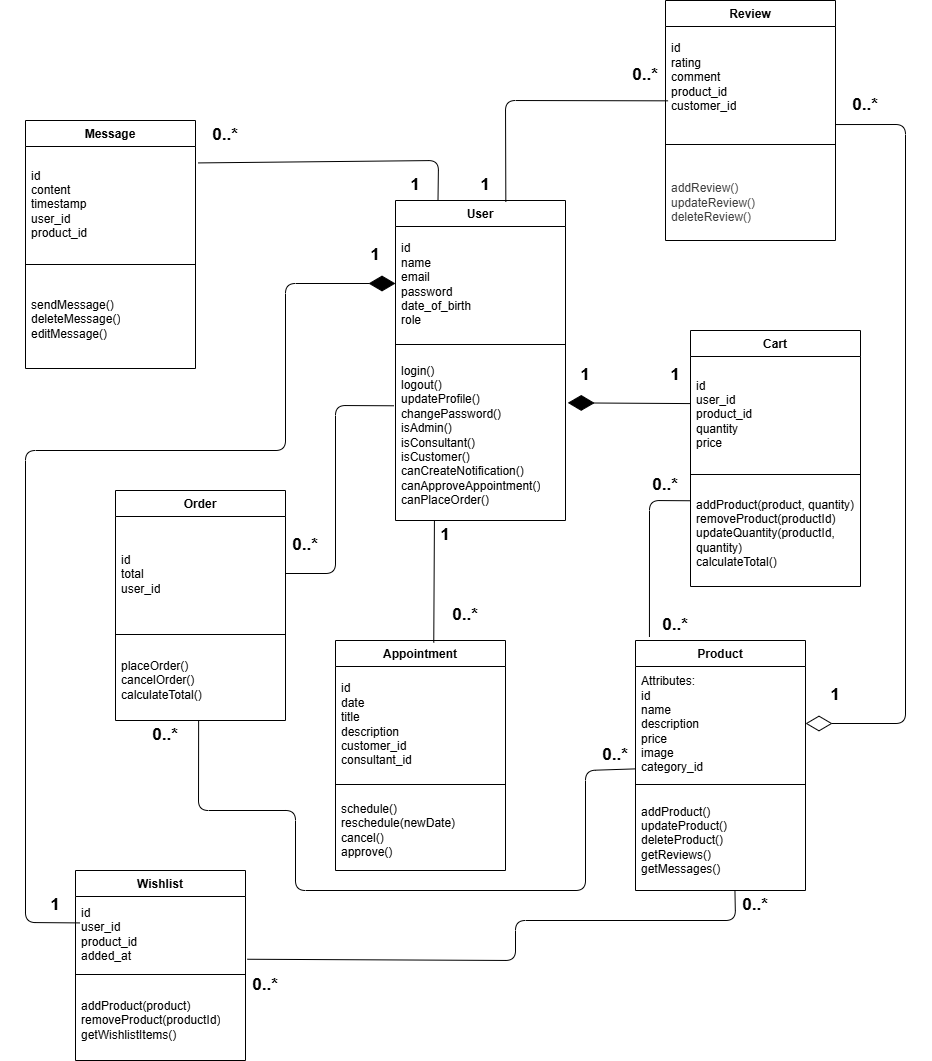

The diagram above was exported from draw.io. Its source (the exported page's mxGraphModel, read from the mxfile embedded in the PNG):
<mxGraphModel dx="972" dy="2799" grid="1" gridSize="10" guides="1" tooltips="1" connect="1" arrows="1" fold="1" page="1" pageScale="1" pageWidth="850" pageHeight="1100" math="0" shadow="0">
  <root>
    <mxCell id="0" />
    <mxCell id="1" parent="0" />
    <mxCell id="2" value="User" style="swimlane;fontStyle=1;align=center;verticalAlign=middle;childLayout=stackLayout;horizontal=1;startSize=26;horizontalStack=0;resizeParent=1;resizeParentMax=0;resizeLast=0;collapsible=1;marginBottom=0;whiteSpace=wrap;html=1;spacingTop=2;" vertex="1" parent="1">
      <mxGeometry x="980" y="-980" width="170" height="320" as="geometry" />
    </mxCell>
    <mxCell id="3" value="&lt;li data-end=&quot;171&quot; data-start=&quot;163&quot; data-section-id=&quot;187osrp&quot;&gt;id&lt;br&gt;name&lt;br&gt;email&lt;br&gt;password&lt;br&gt;date_of_birth&lt;br&gt;role&lt;/li&gt;" style="text;strokeColor=none;fillColor=none;align=left;verticalAlign=middle;spacingLeft=4;spacingRight=4;overflow=hidden;rotatable=0;points=[[0,0.5],[1,0.5]];portConstraint=eastwest;whiteSpace=wrap;html=1;spacingTop=2;" vertex="1" parent="2">
      <mxGeometry y="26" width="170" height="114" as="geometry" />
    </mxCell>
    <mxCell id="4" value="" style="line;strokeWidth=1;fillColor=none;align=left;verticalAlign=middle;spacingTop=2;spacingLeft=3;spacingRight=3;rotatable=0;labelPosition=right;points=[];portConstraint=eastwest;strokeColor=inherit;" vertex="1" parent="2">
      <mxGeometry y="140" width="170" height="8" as="geometry" />
    </mxCell>
    <mxCell id="5" value="login()&lt;br&gt;logout()&lt;br&gt;updateProfile()&lt;br&gt;changePassword()&lt;br&gt;isAdmin()&lt;br&gt;isConsultant()&lt;br&gt;isCustomer()&lt;br&gt;canCreateNotification()&lt;br&gt;canApproveAppointment()&lt;br&gt;canPlaceOrder()" style="text;strokeColor=none;fillColor=none;align=left;verticalAlign=middle;spacingLeft=4;spacingRight=4;overflow=hidden;rotatable=0;points=[[0,0.5],[1,0.5]];portConstraint=eastwest;whiteSpace=wrap;html=1;spacingTop=2;" vertex="1" parent="2">
      <mxGeometry y="148" width="170" height="172" as="geometry" />
    </mxCell>
    <mxCell id="6" value="Order" style="swimlane;fontStyle=1;align=center;verticalAlign=middle;childLayout=stackLayout;horizontal=1;startSize=26;horizontalStack=0;resizeParent=1;resizeParentMax=0;resizeLast=0;collapsible=1;marginBottom=0;whiteSpace=wrap;html=1;spacingTop=2;" vertex="1" parent="1">
      <mxGeometry x="700" y="-690" width="170" height="230" as="geometry" />
    </mxCell>
    <mxCell id="7" value="&lt;li data-end=&quot;171&quot; data-start=&quot;163&quot; data-section-id=&quot;187osrp&quot;&gt;id&lt;br&gt;total&lt;br&gt;user_id&lt;/li&gt;" style="text;strokeColor=none;fillColor=none;align=left;verticalAlign=middle;spacingLeft=4;spacingRight=4;overflow=hidden;rotatable=0;points=[[0,0.5],[1,0.5]];portConstraint=eastwest;whiteSpace=wrap;html=1;spacingTop=2;" vertex="1" parent="6">
      <mxGeometry y="26" width="170" height="114" as="geometry" />
    </mxCell>
    <mxCell id="8" value="" style="line;strokeWidth=1;fillColor=none;align=left;verticalAlign=middle;spacingTop=2;spacingLeft=3;spacingRight=3;rotatable=0;labelPosition=right;points=[];portConstraint=eastwest;strokeColor=inherit;" vertex="1" parent="6">
      <mxGeometry y="140" width="170" height="8" as="geometry" />
    </mxCell>
    <mxCell id="9" value="placeOrder()&lt;br&gt;cancelOrder()&lt;br&gt;calculateTotal()" style="text;strokeColor=none;fillColor=none;align=left;verticalAlign=middle;spacingLeft=4;spacingRight=4;overflow=hidden;rotatable=0;points=[[0,0.5],[1,0.5]];portConstraint=eastwest;whiteSpace=wrap;html=1;spacingTop=2;" vertex="1" parent="6">
      <mxGeometry y="148" width="170" height="82" as="geometry" />
    </mxCell>
    <mxCell id="10" value="Appointment" style="swimlane;fontStyle=1;align=center;verticalAlign=middle;childLayout=stackLayout;horizontal=1;startSize=26;horizontalStack=0;resizeParent=1;resizeParentMax=0;resizeLast=0;collapsible=1;marginBottom=0;whiteSpace=wrap;html=1;spacingTop=2;" vertex="1" parent="1">
      <mxGeometry x="920" y="-540" width="170" height="230" as="geometry" />
    </mxCell>
    <mxCell id="11" value="&lt;li data-end=&quot;171&quot; data-start=&quot;163&quot; data-section-id=&quot;187osrp&quot;&gt;id&lt;br&gt;date&lt;br&gt;title&lt;br&gt;description&lt;br&gt;customer_id&lt;br&gt;consultant_id&lt;/li&gt;" style="text;strokeColor=none;fillColor=none;align=left;verticalAlign=middle;spacingLeft=4;spacingRight=4;overflow=hidden;rotatable=0;points=[[0,0.5],[1,0.5]];portConstraint=eastwest;whiteSpace=wrap;html=1;spacingTop=2;" vertex="1" parent="10">
      <mxGeometry y="26" width="170" height="114" as="geometry" />
    </mxCell>
    <mxCell id="12" value="" style="line;strokeWidth=1;fillColor=none;align=left;verticalAlign=middle;spacingTop=2;spacingLeft=3;spacingRight=3;rotatable=0;labelPosition=right;points=[];portConstraint=eastwest;strokeColor=inherit;" vertex="1" parent="10">
      <mxGeometry y="140" width="170" height="8" as="geometry" />
    </mxCell>
    <mxCell id="13" value="schedule()&lt;br&gt;reschedule(newDate)&lt;br&gt;cancel()&lt;br&gt;approve()" style="text;strokeColor=none;fillColor=none;align=left;verticalAlign=middle;spacingLeft=4;spacingRight=4;overflow=hidden;rotatable=0;points=[[0,0.5],[1,0.5]];portConstraint=eastwest;whiteSpace=wrap;html=1;spacingTop=2;" vertex="1" parent="10">
      <mxGeometry y="148" width="170" height="82" as="geometry" />
    </mxCell>
    <mxCell id="14" value="Message" style="swimlane;fontStyle=1;align=center;verticalAlign=middle;childLayout=stackLayout;horizontal=1;startSize=26;horizontalStack=0;resizeParent=1;resizeParentMax=0;resizeLast=0;collapsible=1;marginBottom=0;whiteSpace=wrap;html=1;spacingTop=2;" vertex="1" parent="1">
      <mxGeometry x="610" y="-1060" width="170" height="248" as="geometry" />
    </mxCell>
    <mxCell id="15" value="&lt;li data-end=&quot;171&quot; data-start=&quot;163&quot; data-section-id=&quot;187osrp&quot;&gt;id&lt;br&gt;content&lt;br&gt;timestamp&lt;br&gt;user_id&lt;br&gt;product_id&lt;/li&gt;" style="text;strokeColor=none;fillColor=none;align=left;verticalAlign=middle;spacingLeft=4;spacingRight=4;overflow=hidden;rotatable=0;points=[[0,0.5],[1,0.5]];portConstraint=eastwest;whiteSpace=wrap;html=1;spacingTop=2;" vertex="1" parent="14">
      <mxGeometry y="26" width="170" height="114" as="geometry" />
    </mxCell>
    <mxCell id="16" value="" style="line;strokeWidth=1;fillColor=none;align=left;verticalAlign=middle;spacingTop=2;spacingLeft=3;spacingRight=3;rotatable=0;labelPosition=right;points=[];portConstraint=eastwest;strokeColor=inherit;" vertex="1" parent="14">
      <mxGeometry y="140" width="170" height="8" as="geometry" />
    </mxCell>
    <mxCell id="17" value="sendMessage()&lt;br&gt;deleteMessage()&lt;br&gt;editMessage()" style="text;strokeColor=none;fillColor=none;align=left;verticalAlign=middle;spacingLeft=4;spacingRight=4;overflow=hidden;rotatable=0;points=[[0,0.5],[1,0.5]];portConstraint=eastwest;whiteSpace=wrap;html=1;spacingTop=2;" vertex="1" parent="14">
      <mxGeometry y="148" width="170" height="100" as="geometry" />
    </mxCell>
    <mxCell id="18" value="Wishlist" style="swimlane;fontStyle=1;align=center;verticalAlign=middle;childLayout=stackLayout;horizontal=1;startSize=26;horizontalStack=0;resizeParent=1;resizeParentMax=0;resizeLast=0;collapsible=1;marginBottom=0;whiteSpace=wrap;html=1;spacingTop=2;" vertex="1" parent="1">
      <mxGeometry x="660" y="-310" width="170" height="190" as="geometry" />
    </mxCell>
    <mxCell id="19" value="&lt;li data-end=&quot;171&quot; data-start=&quot;163&quot; data-section-id=&quot;187osrp&quot;&gt;id&lt;br&gt;user_id&lt;br&gt;product_id&lt;br&gt;added_at&lt;/li&gt;" style="text;strokeColor=none;fillColor=none;align=left;verticalAlign=middle;spacingLeft=4;spacingRight=4;overflow=hidden;rotatable=0;points=[[0,0.5],[1,0.5]];portConstraint=eastwest;whiteSpace=wrap;html=1;spacingTop=2;" vertex="1" parent="18">
      <mxGeometry y="26" width="170" height="74" as="geometry" />
    </mxCell>
    <mxCell id="20" value="" style="line;strokeWidth=1;fillColor=none;align=left;verticalAlign=middle;spacingTop=2;spacingLeft=3;spacingRight=3;rotatable=0;labelPosition=right;points=[];portConstraint=eastwest;strokeColor=inherit;" vertex="1" parent="18">
      <mxGeometry y="100" width="170" height="8" as="geometry" />
    </mxCell>
    <mxCell id="21" value="addProduct(product)&lt;br&gt;removeProduct(productId)&lt;br&gt;getWishlistItems()" style="text;strokeColor=none;fillColor=none;align=left;verticalAlign=middle;spacingLeft=4;spacingRight=4;overflow=hidden;rotatable=0;points=[[0,0.5],[1,0.5]];portConstraint=eastwest;whiteSpace=wrap;html=1;spacingTop=2;" vertex="1" parent="18">
      <mxGeometry y="108" width="170" height="82" as="geometry" />
    </mxCell>
    <mxCell id="22" value="Cart" style="swimlane;fontStyle=1;align=center;verticalAlign=middle;childLayout=stackLayout;horizontal=1;startSize=26;horizontalStack=0;resizeParent=1;resizeParentMax=0;resizeLast=0;collapsible=1;marginBottom=0;whiteSpace=wrap;html=1;spacingTop=2;" vertex="1" parent="1">
      <mxGeometry x="1275" y="-850" width="170" height="256" as="geometry" />
    </mxCell>
    <mxCell id="23" value="&lt;li data-end=&quot;171&quot; data-start=&quot;163&quot; data-section-id=&quot;187osrp&quot;&gt;id&lt;br&gt;user_id&lt;br&gt;product_id&lt;br&gt;quantity&lt;br&gt;price&lt;/li&gt;" style="text;strokeColor=none;fillColor=none;align=left;verticalAlign=middle;spacingLeft=4;spacingRight=4;overflow=hidden;rotatable=0;points=[[0,0.5],[1,0.5]];portConstraint=eastwest;whiteSpace=wrap;html=1;spacingTop=2;" vertex="1" parent="22">
      <mxGeometry y="26" width="170" height="114" as="geometry" />
    </mxCell>
    <mxCell id="24" value="" style="line;strokeWidth=1;fillColor=none;align=left;verticalAlign=middle;spacingTop=2;spacingLeft=3;spacingRight=3;rotatable=0;labelPosition=right;points=[];portConstraint=eastwest;strokeColor=inherit;" vertex="1" parent="22">
      <mxGeometry y="140" width="170" height="8" as="geometry" />
    </mxCell>
    <mxCell id="25" value="addProduct(product, quantity)&lt;br&gt;removeProduct(productId)&lt;br&gt;updateQuantity(productId, quantity)&lt;br&gt;calculateTotal()" style="text;strokeColor=none;fillColor=none;align=left;verticalAlign=middle;spacingLeft=4;spacingRight=4;overflow=hidden;rotatable=0;points=[[0,0.5],[1,0.5]];portConstraint=eastwest;whiteSpace=wrap;html=1;spacingTop=2;" vertex="1" parent="22">
      <mxGeometry y="148" width="170" height="108" as="geometry" />
    </mxCell>
    <mxCell id="30" value="Review" style="swimlane;fontStyle=1;align=center;verticalAlign=middle;childLayout=stackLayout;horizontal=1;startSize=26;horizontalStack=0;resizeParent=1;resizeParentMax=0;resizeLast=0;collapsible=1;marginBottom=0;whiteSpace=wrap;html=1;spacingTop=2;" vertex="1" parent="1">
      <mxGeometry x="1250" y="-1180" width="170" height="240" as="geometry" />
    </mxCell>
    <mxCell id="31" value="&lt;li data-end=&quot;171&quot; data-start=&quot;163&quot; data-section-id=&quot;187osrp&quot;&gt;id&lt;br&gt;rating&lt;br&gt;comment&lt;br&gt;product_id&lt;br&gt;customer_id&lt;br&gt;&lt;br&gt;&lt;/li&gt;" style="text;strokeColor=none;fillColor=none;align=left;verticalAlign=middle;spacingLeft=4;spacingRight=4;overflow=hidden;rotatable=0;points=[[0,0.5],[1,0.5]];portConstraint=eastwest;whiteSpace=wrap;html=1;spacingTop=2;" vertex="1" parent="30">
      <mxGeometry y="26" width="170" height="114" as="geometry" />
    </mxCell>
    <mxCell id="32" value="" style="line;strokeWidth=1;fillColor=none;align=left;verticalAlign=middle;spacingTop=2;spacingLeft=3;spacingRight=3;rotatable=0;labelPosition=right;points=[];portConstraint=eastwest;strokeColor=inherit;" vertex="1" parent="30">
      <mxGeometry y="140" width="170" height="8" as="geometry" />
    </mxCell>
    <mxCell id="33" value="&lt;br style=&quot;color: rgb(63, 63, 63); scrollbar-color: rgb(226, 226, 226) rgb(251, 251, 251);&quot;&gt;&lt;span style=&quot;color: rgb(63, 63, 63);&quot;&gt;addReview()&lt;/span&gt;&lt;br style=&quot;color: rgb(63, 63, 63); scrollbar-color: rgb(226, 226, 226) rgb(251, 251, 251);&quot;&gt;&lt;span style=&quot;color: rgb(63, 63, 63);&quot;&gt;updateReview()&lt;/span&gt;&lt;br style=&quot;color: rgb(63, 63, 63); scrollbar-color: rgb(226, 226, 226) rgb(251, 251, 251);&quot;&gt;&lt;span style=&quot;color: rgb(63, 63, 63);&quot;&gt;deleteReview()&lt;/span&gt;" style="text;strokeColor=none;fillColor=none;align=left;verticalAlign=middle;spacingLeft=4;spacingRight=4;overflow=hidden;rotatable=0;points=[[0,0.5],[1,0.5]];portConstraint=eastwest;whiteSpace=wrap;html=1;spacingTop=2;" vertex="1" parent="30">
      <mxGeometry y="148" width="170" height="92" as="geometry" />
    </mxCell>
    <mxCell id="34" value="Product" style="swimlane;fontStyle=1;align=center;verticalAlign=middle;childLayout=stackLayout;horizontal=1;startSize=26;horizontalStack=0;resizeParent=1;resizeParentMax=0;resizeLast=0;collapsible=1;marginBottom=0;whiteSpace=wrap;html=1;spacingTop=2;" vertex="1" parent="1">
      <mxGeometry x="1220" y="-540" width="170" height="250" as="geometry" />
    </mxCell>
    <mxCell id="35" value="&lt;li data-end=&quot;171&quot; data-start=&quot;163&quot; data-section-id=&quot;187osrp&quot;&gt;Attributes:&lt;br&gt;id&lt;br&gt;name&lt;br&gt;description&lt;br&gt;price&lt;br&gt;image&lt;br&gt;category_id&lt;/li&gt;" style="text;strokeColor=none;fillColor=none;align=left;verticalAlign=middle;spacingLeft=4;spacingRight=4;overflow=hidden;rotatable=0;points=[[0,0.5],[1,0.5]];portConstraint=eastwest;whiteSpace=wrap;html=1;spacingTop=2;" vertex="1" parent="34">
      <mxGeometry y="26" width="170" height="114" as="geometry" />
    </mxCell>
    <mxCell id="36" value="" style="line;strokeWidth=1;fillColor=none;align=left;verticalAlign=middle;spacingTop=2;spacingLeft=3;spacingRight=3;rotatable=0;labelPosition=right;points=[];portConstraint=eastwest;strokeColor=inherit;" vertex="1" parent="34">
      <mxGeometry y="140" width="170" height="8" as="geometry" />
    </mxCell>
    <mxCell id="37" value="addProduct()&lt;br&gt;updateProduct()&lt;br&gt;deleteProduct()&lt;br&gt;getReviews()&lt;br&gt;getMessages()" style="text;strokeColor=none;fillColor=none;align=left;verticalAlign=middle;spacingLeft=4;spacingRight=4;overflow=hidden;rotatable=0;points=[[0,0.5],[1,0.5]];portConstraint=eastwest;whiteSpace=wrap;html=1;spacingTop=2;" vertex="1" parent="34">
      <mxGeometry y="148" width="170" height="102" as="geometry" />
    </mxCell>
    <mxCell id="75" value="" style="endArrow=diamondThin;endFill=1;endSize=24;html=1;entryX=0;entryY=0.5;entryDx=0;entryDy=0;exitX=0.025;exitY=0.357;exitDx=0;exitDy=0;exitPerimeter=0;" edge="1" parent="1" source="19" target="3">
      <mxGeometry width="160" relative="1" as="geometry">
        <mxPoint x="750" y="-890" as="sourcePoint" />
        <mxPoint x="900" y="-890" as="targetPoint" />
        <Array as="points">
          <mxPoint x="610" y="-258" />
          <mxPoint x="610" y="-730" />
          <mxPoint x="870" y="-730" />
          <mxPoint x="870" y="-897" />
        </Array>
      </mxGeometry>
    </mxCell>
    <mxCell id="76" value="" style="endArrow=diamondThin;endFill=1;endSize=24;html=1;entryX=1.013;entryY=0.316;entryDx=0;entryDy=0;entryPerimeter=0;exitX=0;exitY=0.413;exitDx=0;exitDy=0;exitPerimeter=0;" edge="1" parent="1" source="23" target="5">
      <mxGeometry width="160" relative="1" as="geometry">
        <mxPoint x="1320" y="-706" as="sourcePoint" />
        <mxPoint x="1461" y="-785" as="targetPoint" />
      </mxGeometry>
    </mxCell>
    <mxCell id="77" value="" style="endArrow=none;html=1;exitX=0.649;exitY=0.004;exitDx=0;exitDy=0;exitPerimeter=0;entryX=0.015;entryY=0.652;entryDx=0;entryDy=0;entryPerimeter=0;" edge="1" parent="1" source="2" target="31">
      <mxGeometry width="50" height="50" relative="1" as="geometry">
        <mxPoint x="935" y="-990" as="sourcePoint" />
        <mxPoint x="1195" y="-1170" as="targetPoint" />
        <Array as="points">
          <mxPoint x="1090" y="-1080" />
        </Array>
      </mxGeometry>
    </mxCell>
    <mxCell id="78" value="" style="endArrow=none;html=1;exitX=1;exitY=0.5;exitDx=0;exitDy=0;entryX=-0.01;entryY=0.333;entryDx=0;entryDy=0;entryPerimeter=0;" edge="1" parent="1" source="7" target="5">
      <mxGeometry width="50" height="50" relative="1" as="geometry">
        <mxPoint x="820" y="-270" as="sourcePoint" />
        <mxPoint x="870" y="-320" as="targetPoint" />
        <Array as="points">
          <mxPoint x="920" y="-607" />
          <mxPoint x="920" y="-775" />
        </Array>
      </mxGeometry>
    </mxCell>
    <mxCell id="79" value="" style="endArrow=none;html=1;exitX=0.578;exitY=0.014;exitDx=0;exitDy=0;entryX=0.229;entryY=1.005;entryDx=0;entryDy=0;entryPerimeter=0;exitPerimeter=0;" edge="1" parent="1">
      <mxGeometry width="50" height="50" relative="1" as="geometry">
        <mxPoint x="1018.2600000000002" y="-537.7799999999997" as="sourcePoint" />
        <mxPoint x="1018.9300000000003" y="-660.1399999999999" as="targetPoint" />
      </mxGeometry>
    </mxCell>
    <mxCell id="80" value="" style="endArrow=diamondThin;endFill=0;endSize=24;html=1;exitX=1.002;exitY=0.86;exitDx=0;exitDy=0;exitPerimeter=0;entryX=1;entryY=0.5;entryDx=0;entryDy=0;" edge="1" parent="1" source="31" target="35">
      <mxGeometry width="160" relative="1" as="geometry">
        <mxPoint x="1490" y="-460" as="sourcePoint" />
        <mxPoint x="1650" y="-460" as="targetPoint" />
        <Array as="points">
          <mxPoint x="1490" y="-1056" />
          <mxPoint x="1490" y="-457" />
        </Array>
      </mxGeometry>
    </mxCell>
    <mxCell id="81" value="" style="endArrow=none;html=1;exitX=0.082;exitY=-0.014;exitDx=0;exitDy=0;entryX=-0.003;entryY=0.206;entryDx=0;entryDy=0;entryPerimeter=0;exitPerimeter=0;" edge="1" parent="1" source="34" target="25">
      <mxGeometry width="50" height="50" relative="1" as="geometry">
        <mxPoint x="1160" y="-574" as="sourcePoint" />
        <mxPoint x="1270" y="-652" as="targetPoint" />
        <Array as="points">
          <mxPoint x="1234" y="-680" />
        </Array>
      </mxGeometry>
    </mxCell>
    <mxCell id="82" value="" style="endArrow=none;html=1;entryX=0.585;entryY=1.004;entryDx=0;entryDy=0;exitX=1.011;exitY=0.848;exitDx=0;exitDy=0;entryPerimeter=0;exitPerimeter=0;" edge="1" parent="1" source="19" target="37">
      <mxGeometry width="50" height="50" relative="1" as="geometry">
        <mxPoint x="1270" y="-190" as="sourcePoint" />
        <mxPoint x="1487" y="-330" as="targetPoint" />
        <Array as="points">
          <mxPoint x="1100" y="-220" />
          <mxPoint x="1100" y="-260" />
          <mxPoint x="1320" y="-260" />
        </Array>
      </mxGeometry>
    </mxCell>
    <mxCell id="83" value="" style="endArrow=none;html=1;entryX=0.001;entryY=0.898;entryDx=0;entryDy=0;exitX=0.489;exitY=1.006;exitDx=0;exitDy=0;entryPerimeter=0;exitPerimeter=0;" edge="1" parent="1" source="9" target="35">
      <mxGeometry width="50" height="50" relative="1" as="geometry">
        <mxPoint x="721" y="-230" as="sourcePoint" />
        <mxPoint x="850" y="-353" as="targetPoint" />
        <Array as="points">
          <mxPoint x="783" y="-370" />
          <mxPoint x="880" y="-370" />
          <mxPoint x="880" y="-290" />
          <mxPoint x="1170" y="-290" />
          <mxPoint x="1170" y="-410" />
        </Array>
      </mxGeometry>
    </mxCell>
    <mxCell id="86" value="0..*" style="text;html=1;align=center;verticalAlign=middle;whiteSpace=wrap;rounded=0;fontSize=17;fontStyle=1" vertex="1" parent="1">
      <mxGeometry x="1310" y="-290" width="60" height="30" as="geometry" />
    </mxCell>
    <mxCell id="88" value="1" style="text;html=1;align=center;verticalAlign=middle;whiteSpace=wrap;rounded=0;fontSize=17;fontStyle=1" vertex="1" parent="1">
      <mxGeometry x="1390" y="-500" width="60" height="30" as="geometry" />
    </mxCell>
    <mxCell id="89" value="0..*" style="text;html=1;align=center;verticalAlign=middle;whiteSpace=wrap;rounded=0;fontSize=17;fontStyle=1" vertex="1" parent="1">
      <mxGeometry x="1170" y="-440" width="60" height="30" as="geometry" />
    </mxCell>
    <mxCell id="90" value="1" style="text;html=1;align=center;verticalAlign=middle;whiteSpace=wrap;rounded=0;fontSize=17;fontStyle=1" vertex="1" parent="1">
      <mxGeometry x="1040" y="-1010" width="60" height="30" as="geometry" />
    </mxCell>
    <mxCell id="91" value="0..*" style="text;html=1;align=center;verticalAlign=middle;whiteSpace=wrap;rounded=0;fontSize=17;fontStyle=1" vertex="1" parent="1">
      <mxGeometry x="1220" y="-710" width="60" height="30" as="geometry" />
    </mxCell>
    <mxCell id="92" value="1" style="text;html=1;align=center;verticalAlign=middle;whiteSpace=wrap;rounded=0;fontSize=17;fontStyle=1" vertex="1" parent="1">
      <mxGeometry x="930" y="-940" width="60" height="30" as="geometry" />
    </mxCell>
    <mxCell id="93" value="0..*" style="text;html=1;align=center;verticalAlign=middle;whiteSpace=wrap;rounded=0;fontSize=17;fontStyle=1" vertex="1" parent="1">
      <mxGeometry x="1230" y="-570" width="60" height="30" as="geometry" />
    </mxCell>
    <mxCell id="94" value="1" style="text;html=1;align=center;verticalAlign=middle;whiteSpace=wrap;rounded=0;fontSize=17;fontStyle=1" vertex="1" parent="1">
      <mxGeometry x="610" y="-290" width="60" height="30" as="geometry" />
    </mxCell>
    <mxCell id="95" value="0..*" style="text;html=1;align=center;verticalAlign=middle;whiteSpace=wrap;rounded=0;fontSize=17;fontStyle=1" vertex="1" parent="1">
      <mxGeometry x="860" y="-650" width="60" height="30" as="geometry" />
    </mxCell>
    <mxCell id="101" value="1" style="text;html=1;align=center;verticalAlign=middle;whiteSpace=wrap;rounded=0;fontSize=17;fontStyle=1" vertex="1" parent="1">
      <mxGeometry x="1230" y="-820" width="60" height="30" as="geometry" />
    </mxCell>
    <mxCell id="102" value="0..*" style="text;html=1;align=center;verticalAlign=middle;whiteSpace=wrap;rounded=0;fontSize=17;fontStyle=1" vertex="1" parent="1">
      <mxGeometry x="1420" y="-1090" width="60" height="30" as="geometry" />
    </mxCell>
    <mxCell id="103" value="1" style="text;html=1;align=center;verticalAlign=middle;whiteSpace=wrap;rounded=0;fontSize=17;fontStyle=1" vertex="1" parent="1">
      <mxGeometry x="1140" y="-820" width="60" height="30" as="geometry" />
    </mxCell>
    <mxCell id="104" value="0..*" style="text;html=1;align=center;verticalAlign=middle;whiteSpace=wrap;rounded=0;fontSize=17;fontStyle=1" vertex="1" parent="1">
      <mxGeometry x="1200" y="-1120" width="60" height="30" as="geometry" />
    </mxCell>
    <mxCell id="105" value="1" style="text;html=1;align=center;verticalAlign=middle;whiteSpace=wrap;rounded=0;fontSize=17;fontStyle=1" vertex="1" parent="1">
      <mxGeometry x="1000" y="-660" width="60" height="30" as="geometry" />
    </mxCell>
    <mxCell id="106" value="0..*" style="text;html=1;align=center;verticalAlign=middle;whiteSpace=wrap;rounded=0;fontSize=17;fontStyle=1" vertex="1" parent="1">
      <mxGeometry x="1020" y="-580" width="60" height="30" as="geometry" />
    </mxCell>
    <mxCell id="109" value="1" style="text;html=1;align=center;verticalAlign=middle;whiteSpace=wrap;rounded=0;fontSize=17;fontStyle=1" vertex="1" parent="1">
      <mxGeometry x="970" y="-1010" width="60" height="30" as="geometry" />
    </mxCell>
    <mxCell id="112" value="0..*" style="text;html=1;align=center;verticalAlign=middle;whiteSpace=wrap;rounded=0;fontSize=17;fontStyle=1" vertex="1" parent="1">
      <mxGeometry x="720" y="-460" width="60" height="30" as="geometry" />
    </mxCell>
    <mxCell id="114" value="0..*" style="text;html=1;align=center;verticalAlign=middle;whiteSpace=wrap;rounded=0;fontSize=17;fontStyle=1" vertex="1" parent="1">
      <mxGeometry x="820" y="-210" width="60" height="30" as="geometry" />
    </mxCell>
    <mxCell id="115" value="" style="endArrow=none;html=1;exitX=1.017;exitY=0.144;exitDx=0;exitDy=0;entryX=0.25;entryY=0;entryDx=0;entryDy=0;exitPerimeter=0;" edge="1" parent="1" source="15" target="2">
      <mxGeometry width="50" height="50" relative="1" as="geometry">
        <mxPoint x="810.0000000000002" y="-998.8199999999997" as="sourcePoint" />
        <mxPoint x="810.6700000000003" y="-1121.1799999999998" as="targetPoint" />
        <Array as="points">
          <mxPoint x="1023" y="-1020" />
        </Array>
      </mxGeometry>
    </mxCell>
    <mxCell id="116" value="0..*" style="text;html=1;align=center;verticalAlign=middle;whiteSpace=wrap;rounded=0;fontSize=17;fontStyle=1" vertex="1" parent="1">
      <mxGeometry x="780" y="-1060" width="60" height="30" as="geometry" />
    </mxCell>
  </root>
</mxGraphModel>